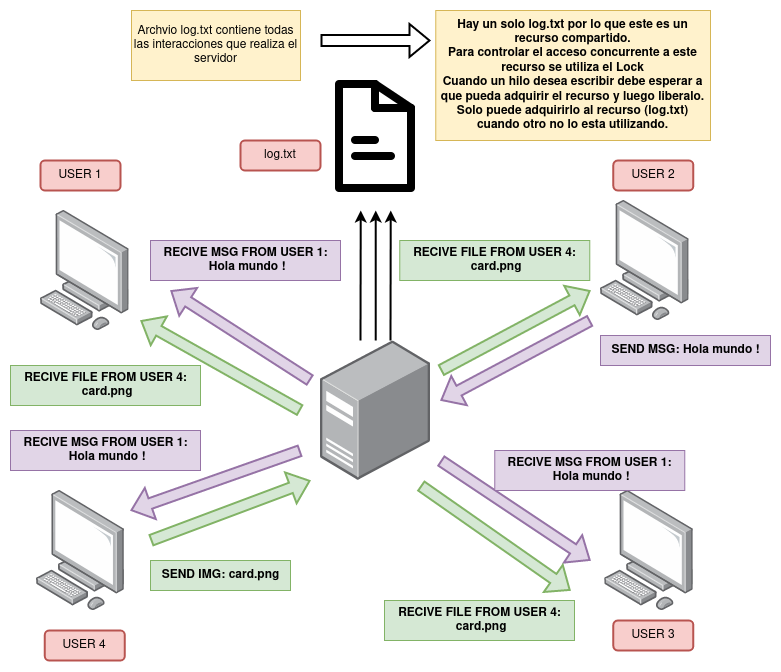

The diagram above was exported from draw.io. Its source (the exported page's mxGraphModel, read from the mxfile embedded in the PNG):
<mxGraphModel dx="1434" dy="795" grid="1" gridSize="10" guides="1" tooltips="1" connect="1" arrows="1" fold="1" page="1" pageScale="1" pageWidth="827" pageHeight="1169" math="0" shadow="0">
  <root>
    <mxCell id="0" />
    <mxCell id="1" parent="0" />
    <mxCell id="R-ZHxOh9ridcEVy3VXQ1-1" style="edgeStyle=orthogonalEdgeStyle;rounded=0;orthogonalLoop=1;jettySize=auto;html=1;strokeWidth=2;" edge="1" parent="1" source="7bCNyYoALuqWQcHsMUoR-1">
      <mxGeometry relative="1" as="geometry">
        <mxPoint x="405.22" y="220" as="targetPoint" />
      </mxGeometry>
    </mxCell>
    <mxCell id="7bCNyYoALuqWQcHsMUoR-1" value="" style="points=[];aspect=fixed;html=1;align=center;shadow=0;dashed=0;image;image=img/lib/allied_telesis/computer_and_terminals/Server_Desktop.svg;" vertex="1" parent="1">
      <mxGeometry x="350" y="350" width="110.44" height="140" as="geometry" />
    </mxCell>
    <mxCell id="7bCNyYoALuqWQcHsMUoR-2" value="" style="points=[];aspect=fixed;html=1;align=center;shadow=0;dashed=0;image;image=img/lib/allied_telesis/computer_and_terminals/Personal_Computer.svg;" vertex="1" parent="1">
      <mxGeometry x="69.99999999999999" y="220" width="88.54" height="120" as="geometry" />
    </mxCell>
    <mxCell id="7bCNyYoALuqWQcHsMUoR-3" value="" style="points=[];aspect=fixed;html=1;align=center;shadow=0;dashed=0;image;image=img/lib/allied_telesis/computer_and_terminals/Personal_Computer.svg;" vertex="1" parent="1">
      <mxGeometry x="65.73" y="500" width="88.54" height="120" as="geometry" />
    </mxCell>
    <mxCell id="7bCNyYoALuqWQcHsMUoR-4" value="" style="points=[];aspect=fixed;html=1;align=center;shadow=0;dashed=0;image;image=img/lib/allied_telesis/computer_and_terminals/Personal_Computer.svg;" vertex="1" parent="1">
      <mxGeometry x="634.27" y="500" width="88.54" height="120" as="geometry" />
    </mxCell>
    <mxCell id="7bCNyYoALuqWQcHsMUoR-5" value="" style="points=[];aspect=fixed;html=1;align=center;shadow=0;dashed=0;image;image=img/lib/allied_telesis/computer_and_terminals/Personal_Computer.svg;" vertex="1" parent="1">
      <mxGeometry x="630" y="210" width="88.54" height="120" as="geometry" />
    </mxCell>
    <mxCell id="7bCNyYoALuqWQcHsMUoR-6" value="USER 1" style="rounded=1;whiteSpace=wrap;html=1;fillColor=#f8cecc;strokeColor=#b85450;strokeWidth=2;" vertex="1" parent="1">
      <mxGeometry x="69.99999999999999" y="170" width="80" height="30" as="geometry" />
    </mxCell>
    <mxCell id="7bCNyYoALuqWQcHsMUoR-8" value="USER 2" style="rounded=1;whiteSpace=wrap;html=1;fillColor=#f8cecc;strokeColor=#b85450;strokeWidth=2;" vertex="1" parent="1">
      <mxGeometry x="642.81" y="170" width="80" height="30" as="geometry" />
    </mxCell>
    <mxCell id="7bCNyYoALuqWQcHsMUoR-9" value="USER 3" style="rounded=1;whiteSpace=wrap;html=1;fillColor=#f8cecc;strokeColor=#b85450;strokeWidth=2;" vertex="1" parent="1">
      <mxGeometry x="642.81" y="630" width="80" height="30" as="geometry" />
    </mxCell>
    <mxCell id="7bCNyYoALuqWQcHsMUoR-10" value="USER 4" style="rounded=1;whiteSpace=wrap;html=1;fillColor=#f8cecc;strokeColor=#b85450;strokeWidth=2;" vertex="1" parent="1">
      <mxGeometry x="74.27" y="640" width="80" height="30" as="geometry" />
    </mxCell>
    <mxCell id="7bCNyYoALuqWQcHsMUoR-11" value="" style="shape=flexArrow;endArrow=classic;html=1;rounded=0;fillColor=#e1d5e7;strokeColor=#9673a6;strokeWidth=2;" edge="1" parent="1">
      <mxGeometry width="50" height="50" relative="1" as="geometry">
        <mxPoint x="620" y="330" as="sourcePoint" />
        <mxPoint x="470" y="410" as="targetPoint" />
      </mxGeometry>
    </mxCell>
    <mxCell id="7bCNyYoALuqWQcHsMUoR-13" value="&lt;b&gt;SEND MSG: Hola mundo !&lt;/b&gt;" style="text;html=1;align=center;verticalAlign=middle;resizable=0;points=[];autosize=1;strokeColor=#9673a6;fillColor=#e1d5e7;" vertex="1" parent="1">
      <mxGeometry x="630" y="345" width="170" height="30" as="geometry" />
    </mxCell>
    <mxCell id="7bCNyYoALuqWQcHsMUoR-14" value="" style="shape=flexArrow;endArrow=classic;html=1;rounded=0;fillColor=#e1d5e7;strokeColor=#9673a6;strokeWidth=2;" edge="1" parent="1">
      <mxGeometry width="50" height="50" relative="1" as="geometry">
        <mxPoint x="470" y="470" as="sourcePoint" />
        <mxPoint x="620" y="570" as="targetPoint" />
      </mxGeometry>
    </mxCell>
    <mxCell id="7bCNyYoALuqWQcHsMUoR-15" value="" style="shape=flexArrow;endArrow=classic;html=1;rounded=0;fillColor=#e1d5e7;strokeColor=#9673a6;strokeWidth=2;" edge="1" parent="1">
      <mxGeometry width="50" height="50" relative="1" as="geometry">
        <mxPoint x="330" y="460" as="sourcePoint" />
        <mxPoint x="160" y="520" as="targetPoint" />
      </mxGeometry>
    </mxCell>
    <mxCell id="7bCNyYoALuqWQcHsMUoR-19" value="" style="shape=flexArrow;endArrow=classic;html=1;rounded=0;fillColor=#e1d5e7;strokeColor=#9673a6;strokeWidth=2;" edge="1" parent="1">
      <mxGeometry width="50" height="50" relative="1" as="geometry">
        <mxPoint x="340" y="390" as="sourcePoint" />
        <mxPoint x="200" y="300" as="targetPoint" />
      </mxGeometry>
    </mxCell>
    <mxCell id="7bCNyYoALuqWQcHsMUoR-20" value="&lt;div&gt;&lt;b&gt;RECIVE MSG FROM USER 1:&lt;br&gt;&lt;/b&gt;&lt;/div&gt;&lt;div&gt;&lt;b&gt;&amp;nbsp;Hola mundo !&lt;/b&gt;&lt;/div&gt;" style="text;html=1;align=center;verticalAlign=middle;resizable=0;points=[];autosize=1;strokeColor=#9673a6;fillColor=#e1d5e7;" vertex="1" parent="1">
      <mxGeometry x="180" y="250" width="190" height="40" as="geometry" />
    </mxCell>
    <mxCell id="7bCNyYoALuqWQcHsMUoR-21" value="&lt;div&gt;&lt;b&gt;RECIVE MSG FROM USER 1:&lt;br&gt;&lt;/b&gt;&lt;/div&gt;&lt;div&gt;&lt;b&gt;&amp;nbsp;Hola mundo !&lt;/b&gt;&lt;/div&gt;" style="text;html=1;align=center;verticalAlign=middle;resizable=0;points=[];autosize=1;strokeColor=#9673a6;fillColor=#e1d5e7;" vertex="1" parent="1">
      <mxGeometry x="524.27" y="460" width="190" height="40" as="geometry" />
    </mxCell>
    <mxCell id="7bCNyYoALuqWQcHsMUoR-22" value="&lt;div&gt;&lt;b&gt;RECIVE MSG FROM USER 1:&lt;br&gt;&lt;/b&gt;&lt;/div&gt;&lt;div&gt;&lt;b&gt;&amp;nbsp;Hola mundo !&lt;/b&gt;&lt;/div&gt;" style="text;html=1;align=center;verticalAlign=middle;resizable=0;points=[];autosize=1;strokeColor=#9673a6;fillColor=#e1d5e7;" vertex="1" parent="1">
      <mxGeometry x="40" y="440" width="190" height="40" as="geometry" />
    </mxCell>
    <mxCell id="7bCNyYoALuqWQcHsMUoR-23" value="" style="shape=flexArrow;endArrow=classic;html=1;rounded=0;fillColor=#d5e8d4;strokeColor=#82b366;strokeWidth=2;" edge="1" parent="1">
      <mxGeometry width="50" height="50" relative="1" as="geometry">
        <mxPoint x="180" y="550" as="sourcePoint" />
        <mxPoint x="340" y="490" as="targetPoint" />
      </mxGeometry>
    </mxCell>
    <mxCell id="7bCNyYoALuqWQcHsMUoR-24" value="&lt;div&gt;&lt;b&gt;SEND IMG: card.png &lt;br&gt;&lt;/b&gt;&lt;/div&gt;" style="text;html=1;align=center;verticalAlign=middle;resizable=0;points=[];autosize=1;strokeColor=#82b366;fillColor=#d5e8d4;" vertex="1" parent="1">
      <mxGeometry x="180" y="570" width="140" height="30" as="geometry" />
    </mxCell>
    <mxCell id="7bCNyYoALuqWQcHsMUoR-25" value="" style="shape=flexArrow;endArrow=classic;html=1;rounded=0;fillColor=#d5e8d4;strokeColor=#82b366;strokeWidth=2;" edge="1" parent="1">
      <mxGeometry width="50" height="50" relative="1" as="geometry">
        <mxPoint x="450" y="495" as="sourcePoint" />
        <mxPoint x="600" y="600" as="targetPoint" />
      </mxGeometry>
    </mxCell>
    <mxCell id="7bCNyYoALuqWQcHsMUoR-26" value="" style="shape=flexArrow;endArrow=classic;html=1;rounded=0;fillColor=#d5e8d4;strokeColor=#82b366;strokeWidth=2;" edge="1" parent="1">
      <mxGeometry width="50" height="50" relative="1" as="geometry">
        <mxPoint x="470" y="380" as="sourcePoint" />
        <mxPoint x="620" y="300" as="targetPoint" />
      </mxGeometry>
    </mxCell>
    <mxCell id="7bCNyYoALuqWQcHsMUoR-27" value="" style="shape=flexArrow;endArrow=classic;html=1;rounded=0;fillColor=#d5e8d4;strokeColor=#82b366;strokeWidth=2;" edge="1" parent="1">
      <mxGeometry width="50" height="50" relative="1" as="geometry">
        <mxPoint x="330" y="420" as="sourcePoint" />
        <mxPoint x="170" y="330" as="targetPoint" />
      </mxGeometry>
    </mxCell>
    <mxCell id="7bCNyYoALuqWQcHsMUoR-28" value="&lt;div&gt;&lt;b&gt;RECIVE FILE FROM USER 4:&lt;br&gt;&lt;/b&gt;&lt;/div&gt;&lt;div&gt;&lt;b&gt;&amp;nbsp;card.png&lt;/b&gt;&lt;/div&gt;" style="text;html=1;align=center;verticalAlign=middle;resizable=0;points=[];autosize=1;strokeColor=#82b366;fillColor=#d5e8d4;" vertex="1" parent="1">
      <mxGeometry x="40" y="375" width="190" height="40" as="geometry" />
    </mxCell>
    <mxCell id="7bCNyYoALuqWQcHsMUoR-29" value="&lt;div&gt;&lt;b&gt;RECIVE FILE FROM USER 4:&lt;br&gt;&lt;/b&gt;&lt;/div&gt;&lt;div&gt;&lt;b&gt;&amp;nbsp;card.png&lt;/b&gt;&lt;/div&gt;" style="text;html=1;align=center;verticalAlign=middle;resizable=0;points=[];autosize=1;strokeColor=#82b366;fillColor=#d5e8d4;" vertex="1" parent="1">
      <mxGeometry x="429.27" y="250" width="190" height="40" as="geometry" />
    </mxCell>
    <mxCell id="7bCNyYoALuqWQcHsMUoR-30" value="&lt;div&gt;&lt;b&gt;RECIVE FILE FROM USER 4:&lt;br&gt;&lt;/b&gt;&lt;/div&gt;&lt;div&gt;&lt;b&gt;&amp;nbsp;card.png&lt;/b&gt;&lt;/div&gt;" style="text;html=1;align=center;verticalAlign=middle;resizable=0;points=[];autosize=1;strokeColor=#82b366;fillColor=#d5e8d4;" vertex="1" parent="1">
      <mxGeometry x="414" y="610" width="190" height="40" as="geometry" />
    </mxCell>
    <mxCell id="R-ZHxOh9ridcEVy3VXQ1-2" value="" style="shape=image;html=1;verticalAlign=top;verticalLabelPosition=bottom;labelBackgroundColor=#ffffff;imageAspect=0;aspect=fixed;image=https://cdn3.iconfinder.com/data/icons/user-interface-169/32/dicument-128.png;strokeWidth=2;" vertex="1" parent="1">
      <mxGeometry x="341" y="82" width="128" height="128" as="geometry" />
    </mxCell>
    <mxCell id="R-ZHxOh9ridcEVy3VXQ1-3" value="Archvio log.txt contiene todas las interacciones que realiza el servidor " style="text;html=1;strokeColor=#d6b656;fillColor=#fff2cc;align=center;verticalAlign=middle;whiteSpace=wrap;rounded=0;" vertex="1" parent="1">
      <mxGeometry x="161" y="20" width="169" height="70" as="geometry" />
    </mxCell>
    <mxCell id="R-ZHxOh9ridcEVy3VXQ1-6" style="rounded=0;orthogonalLoop=1;jettySize=auto;html=1;strokeWidth=2;" edge="1" parent="1">
      <mxGeometry relative="1" as="geometry">
        <mxPoint x="420.22" y="220" as="targetPoint" />
        <mxPoint x="420" y="350" as="sourcePoint" />
      </mxGeometry>
    </mxCell>
    <mxCell id="R-ZHxOh9ridcEVy3VXQ1-7" style="rounded=0;orthogonalLoop=1;jettySize=auto;html=1;strokeWidth=2;" edge="1" parent="1">
      <mxGeometry relative="1" as="geometry">
        <mxPoint x="390.22" y="220" as="targetPoint" />
        <mxPoint x="390" y="350" as="sourcePoint" />
      </mxGeometry>
    </mxCell>
    <mxCell id="R-ZHxOh9ridcEVy3VXQ1-8" value="" style="shape=flexArrow;endArrow=classic;html=1;rounded=0;strokeWidth=2;" edge="1" parent="1">
      <mxGeometry width="50" height="50" relative="1" as="geometry">
        <mxPoint x="350" y="50" as="sourcePoint" />
        <mxPoint x="460" y="50" as="targetPoint" />
      </mxGeometry>
    </mxCell>
    <mxCell id="R-ZHxOh9ridcEVy3VXQ1-9" value="&lt;div&gt;&lt;b&gt;Hay un solo log.txt por lo que este es un recurso compartido.&lt;/b&gt;&lt;/div&gt;&lt;div&gt;&lt;b&gt;Para controlar el acceso concurrente a este recurso se utiliza el Lock&lt;/b&gt;&lt;/div&gt;&lt;div&gt;&lt;b&gt;Cuando un hilo desea escribir debe esperar a que pueda adquirir el recurso y luego liberalo. Solo puede adquirirlo al recurso (log.txt) cuando otro no lo esta utilizando.&lt;br&gt;&lt;/b&gt;&lt;/div&gt;" style="text;html=1;strokeColor=#d6b656;fillColor=#fff2cc;align=center;verticalAlign=middle;whiteSpace=wrap;rounded=0;" vertex="1" parent="1">
      <mxGeometry x="465.27" y="20" width="274.73" height="130" as="geometry" />
    </mxCell>
    <mxCell id="R-ZHxOh9ridcEVy3VXQ1-10" value="log.txt" style="rounded=1;whiteSpace=wrap;html=1;fillColor=#f8cecc;strokeColor=#b85450;strokeWidth=2;" vertex="1" parent="1">
      <mxGeometry x="270" y="150" width="80" height="30" as="geometry" />
    </mxCell>
  </root>
</mxGraphModel>